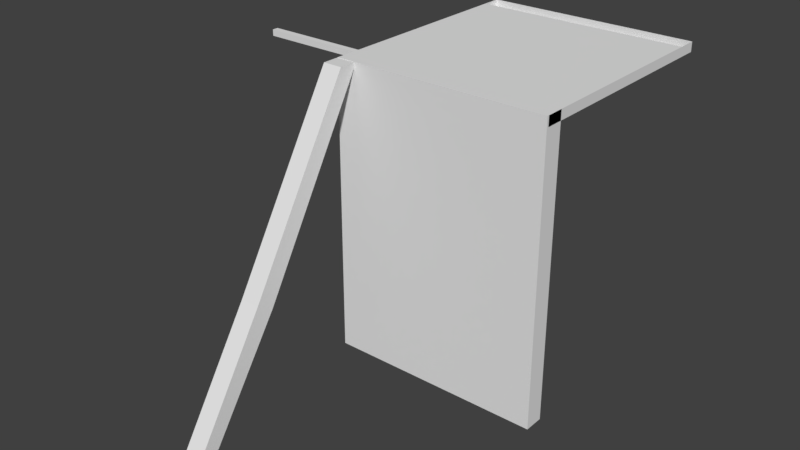 # Source: tower_unit.blend  (saved by Blender 2.78.0; exported with 4.5.12 LTS)
import bpy
from mathutils import Matrix  # noqa: F401  (used for matrix-valued properties, if any)

bpy.ops.wm.read_factory_settings(use_empty=True)
scene = bpy.context.scene
scene.name = 'Scene'

# ---- collections
col_collection_1 = bpy.data.collections.new('Collection 1'); scene.collection.children.link(col_collection_1)

# ---- world
world_world = bpy.data.worlds.new('World'); scene.world = world_world
world_world.color = (0.05088, 0.05088, 0.05088)
world_world.use_sun_shadow = False
world_world.sun_shadow_jitter_overblur = 0.0
world_world.cycles.sampling_method = 'MANUAL'

# ---- meshes
me_cube_001 = bpy.data.meshes.new('Cube.001')
me_cube_001.from_pydata([(-0.2216, 0.5348, 30.0), (-0.2216, 0.5748, 30.0), (-0.2216, 0.5348, 31.0), (-0.2216, 0.5748, 31.0), (-0.2216, 0.09481, 31.0), (-0.2216, 0.09481, 30.0), (-0.2216, 0.5348, 31.0), (-0.2216, 0.5348, 30.0), (0.2184, 0.09481, 30.0), (-0.1816, 0.09481, 30.0), (0.2184, 0.09481, 31.0), (-0.1816, 0.09481, 31.0), (0.2184, 0.5348, 30.0), (-0.1816, 0.5348, 30.0), (0.2184, 0.5348, 31.0), (-0.1816, 0.5348, 31.0), (0.2184, 0.5348, 30.0), (0.2184, 0.5748, 30.0), (-0.2226, -0.1368, 11.1), (-0.2226, -0.1714, 12.1), (-0.1826, -0.1368, 11.1), (-0.1826, -0.1714, 12.1), (-0.2226, 0.05626, 30.97), (-0.2226, 0.09626, 30.97), (-0.1826, 0.09626, 30.97), (-0.1826, 0.05626, 30.97), (-0.1816, 0.5348, 30.0), (-0.1816, 0.5748, 30.0), (0.2184, 0.5348, 31.0), (0.2184, 0.5748, 31.0), (-0.1816, 0.5348, 31.0), (-0.1816, 0.5748, 31.0), (0.2184, 0.5348, 31.0), (0.2184, 0.5748, 31.0), (-0.1816, 0.5348, 31.0), (-0.1816, 0.5748, 31.0), (-0.2324, 0.1372, 30.29), (-0.2324, 0.1372, 30.91), (-0.4324, 0.1372, 30.91), (-0.4324, 0.1495, 30.91), (-0.2324, 0.1495, 30.29), (-0.2324, 0.1495, 30.91), (-0.2201, 0.1372, 30.29), (-0.2201, 0.1372, 30.91), (-0.2201, 0.1495, 30.29), (-0.2201, 0.1495, 30.91), (-0.3324, 0.1495, 30.91), (-0.3324, 0.1495, 30.29), (-0.3324, 0.1372, 30.91), (-0.3324, 0.1372, 30.29), (-0.4324, 0.1495, 30.29), (-0.4324, 0.1372, 30.29), (-0.1816, 0.09033, 1.011), (-0.1816, 0.09033, 31.01), (-0.1816, 0.1303, 1.011), (-0.1816, 0.1303, 31.01), (0.2184, 0.09033, 1.011), (0.2184, 0.09033, 31.01), (0.2184, 0.1303, 1.011), (0.2184, 0.1303, 31.01), (-0.1816, 0.1303, 1.011), (-0.1816, 0.09033, 1.011), (0.2184, 0.1303, 1.011), (0.2184, 0.09033, 1.011), (-0.1816, 0.1303, 1.011), (-0.1816, 0.09033, 1.011), (0.2184, 0.1303, 1.011), (0.2184, 0.09033, 1.011), (-0.1816, 0.09033, 1.011), (0.2184, 0.09033, 1.011), (-0.2216, 0.1303, 1.011), (-0.2216, 0.09033, 1.011), (-0.2216, 0.09033, 31.01), (-0.2216, 0.1303, 31.01), (-0.2216, 0.1303, 1.011), (-0.2216, 0.09033, 1.011), (-0.2226, -0.2862, 0.06964), (-0.2226, -0.3248, 0.1598), (-0.1826, -0.2862, 0.06964), (-0.1826, -0.3248, 0.1598)], [], [(6, 7, 5, 4), (11, 15, 6, 4), (16, 28, 14, 12), (31, 29, 17, 27), (27, 17, 16, 26), (26, 16, 12, 13), (30, 26, 13, 15), (15, 13, 7, 6), (33, 32, 28, 29), (9, 11, 4, 5), (32, 34, 30, 28), (13, 12, 8, 9), (14, 15, 11, 10), (13, 9, 5, 7), (76, 77, 19, 18), (20, 18, 23, 24), (2, 3, 1, 0), (23, 22, 25, 24), (19, 21, 25, 22), (18, 19, 22, 23), (21, 20, 24, 25), (40, 41, 45, 44), (35, 33, 29, 31), (12, 14, 10, 8), (28, 30, 15, 14), (26, 30, 2, 0), (29, 28, 16, 17), (34, 35, 31, 30), (10, 11, 9, 8), (36, 37, 48, 49), (45, 41, 37, 43), (42, 43, 37, 36), (40, 44, 42, 36), (37, 41, 46, 48), (44, 45, 43, 42), (41, 40, 47, 46), (40, 36, 49, 47), (48, 46, 39, 38), (47, 49, 51, 50), (51, 38, 39, 50), (49, 48, 38, 51), (46, 47, 50, 39), (53, 55, 73, 72), (54, 55, 59, 58), (58, 59, 57, 56), (56, 57, 53, 52), (52, 54, 60, 61), (59, 55, 53, 57), (60, 62, 66, 64), (58, 56, 63, 62), (56, 52, 61, 63), (54, 58, 62, 60), (62, 63, 67, 66), (61, 60, 64, 65), (63, 61, 65, 67), (67, 65, 68, 69), (71, 72, 73, 70), (54, 52, 71, 70), (65, 64, 74, 75), (55, 54, 70, 73), (52, 53, 72, 71), (21, 19, 77, 79), (18, 20, 78, 76), (20, 21, 79, 78), (31, 27, 1, 3), (27, 26, 0, 1)])
me_cube_001.use_remesh_preserve_volume = False
me_cube_001.use_remesh_preserve_attributes = False
me_cube_001.use_mirror_vertex_groups = False
me_cube_001.update()

# ---- objects
ob_cube = bpy.data.objects.new('Cube', me_cube_001)

# ---- transforms, parenting, visibility, modifiers, constraints
ob_cube.location = (0.0, 0.0, 0.0)
ob_cube.scale = (50.0, 50.0, 1.0)
ob_cube.lineart.crease_threshold = 0.0

# ---- collection membership
col_collection_1.objects.link(ob_cube)

# ---- scene / render settings (as saved in the file)
scene.frame_start = 1; scene.frame_end = 250; scene.frame_set(1)
scene.render.engine = 'BLENDER_EEVEE_NEXT'
scene.render.resolution_percentage = 50
scene.render.dither_intensity = 0.0
scene.cycles.use_denoising = False
scene.cycles.samples = 128
scene.cycles.sampling_pattern = 'TABULATED_SOBOL'
scene.cycles.light_sampling_threshold = 0.0
scene.cycles.use_adaptive_sampling = False
scene.cycles.use_light_tree = False
scene.cycles.blur_glossy = 0.0
scene.cycles.sample_clamp_indirect = 0.0
scene.view_settings.view_transform = 'Standard'
bpy.context.view_layer.update()

# ---- added for rendering (the .blend has no active camera and no usable light): camera, sun
cam_auto = bpy.data.cameras.new('AutoCamera')
cam_auto.lens = 50.0
cam_auto.sensor_width = 36.0
cam_auto.clip_end = 1032.06
ob_auto_camera = bpy.data.objects.new('AutoCamera', cam_auto)
scene.collection.objects.link(ob_auto_camera)
ob_auto_camera.location = (53.4568, -64.3192, 62.5864)
ob_auto_camera.rotation_euler = (1.09748, -7.21219e-08, 0.694738)
scene.camera = ob_auto_camera
light_auto_sun = bpy.data.lights.new('AutoSun', 'SUN')
light_auto_sun.energy = 3.0
light_auto_sun.angle = 0.0523599
ob_auto_sun = bpy.data.objects.new('AutoSun', light_auto_sun)
scene.collection.objects.link(ob_auto_sun)
ob_auto_sun.rotation_euler = (0.872665, 0.174533, 0.523599)
bpy.context.view_layer.update()
